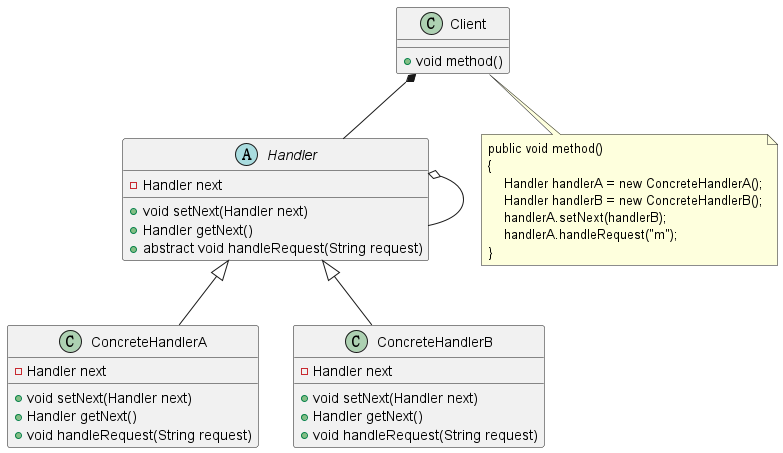

The diagram above was rendered by PlantUML. Its source (embedded in the PNG):
@startuml

Handler o-- Handler
Client *-- Handler

abstract class Handler {
  -Handler next

  +void setNext(Handler next)
  +Handler getNext()
  +abstract void handleRequest(String request)
}

class ConcreteHandlerA extends Handler {
  -Handler next

  +void setNext(Handler next)
  +Handler getNext()
  +void handleRequest(String request)
}

class ConcreteHandlerB extends Handler {
  -Handler next

  +void setNext(Handler next)
  +Handler getNext()
  +void handleRequest(String request)
}

class Client {
  +void method()
}

note as N
    public void method()
    {
        Handler handlerA = new ConcreteHandlerA();
        Handler handlerB = new ConcreteHandlerB();
        handlerA.setNext(handlerB);
        handlerA.handleRequest("m");
    }
end note

Client .. N

@enduml